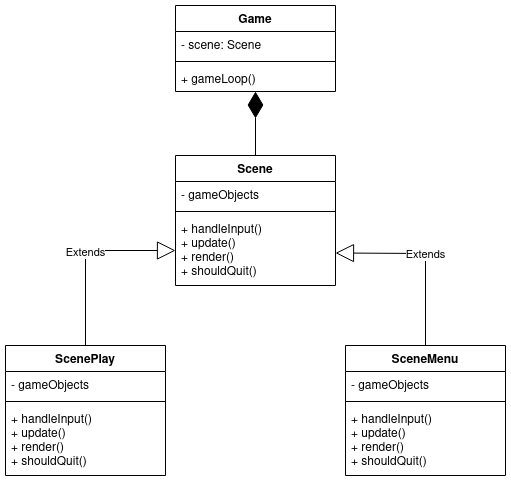

The diagram above was exported from draw.io. Its source (the exported page's mxGraphModel, read from the mxfile embedded in the PNG):
<mxGraphModel dx="1368" dy="793" grid="1" gridSize="10" guides="1" tooltips="1" connect="1" arrows="1" fold="1" page="1" pageScale="1" pageWidth="850" pageHeight="1100" math="0" shadow="0">
  <root>
    <mxCell id="0" />
    <mxCell id="1" parent="0" />
    <mxCell id="NzvwBgd3l2CiHTV_VXQQ-1" value="Game" style="swimlane;fontStyle=1;align=center;verticalAlign=top;childLayout=stackLayout;horizontal=1;startSize=26;horizontalStack=0;resizeParent=1;resizeParentMax=0;resizeLast=0;collapsible=1;marginBottom=0;" vertex="1" parent="1">
      <mxGeometry x="320" y="210" width="160" height="86" as="geometry" />
    </mxCell>
    <mxCell id="NzvwBgd3l2CiHTV_VXQQ-2" value="- scene: Scene" style="text;strokeColor=none;fillColor=none;align=left;verticalAlign=top;spacingLeft=4;spacingRight=4;overflow=hidden;rotatable=0;points=[[0,0.5],[1,0.5]];portConstraint=eastwest;" vertex="1" parent="NzvwBgd3l2CiHTV_VXQQ-1">
      <mxGeometry y="26" width="160" height="26" as="geometry" />
    </mxCell>
    <mxCell id="NzvwBgd3l2CiHTV_VXQQ-3" value="" style="line;strokeWidth=1;fillColor=none;align=left;verticalAlign=middle;spacingTop=-1;spacingLeft=3;spacingRight=3;rotatable=0;labelPosition=right;points=[];portConstraint=eastwest;strokeColor=inherit;" vertex="1" parent="NzvwBgd3l2CiHTV_VXQQ-1">
      <mxGeometry y="52" width="160" height="8" as="geometry" />
    </mxCell>
    <mxCell id="NzvwBgd3l2CiHTV_VXQQ-4" value="+ gameLoop()" style="text;strokeColor=none;fillColor=none;align=left;verticalAlign=top;spacingLeft=4;spacingRight=4;overflow=hidden;rotatable=0;points=[[0,0.5],[1,0.5]];portConstraint=eastwest;" vertex="1" parent="NzvwBgd3l2CiHTV_VXQQ-1">
      <mxGeometry y="60" width="160" height="26" as="geometry" />
    </mxCell>
    <mxCell id="NzvwBgd3l2CiHTV_VXQQ-5" value="Scene" style="swimlane;fontStyle=1;align=center;verticalAlign=top;childLayout=stackLayout;horizontal=1;startSize=26;horizontalStack=0;resizeParent=1;resizeParentMax=0;resizeLast=0;collapsible=1;marginBottom=0;" vertex="1" parent="1">
      <mxGeometry x="320" y="360" width="160" height="130" as="geometry" />
    </mxCell>
    <mxCell id="NzvwBgd3l2CiHTV_VXQQ-6" value="- gameObjects" style="text;strokeColor=none;fillColor=none;align=left;verticalAlign=top;spacingLeft=4;spacingRight=4;overflow=hidden;rotatable=0;points=[[0,0.5],[1,0.5]];portConstraint=eastwest;" vertex="1" parent="NzvwBgd3l2CiHTV_VXQQ-5">
      <mxGeometry y="26" width="160" height="26" as="geometry" />
    </mxCell>
    <mxCell id="NzvwBgd3l2CiHTV_VXQQ-7" value="" style="line;strokeWidth=1;fillColor=none;align=left;verticalAlign=middle;spacingTop=-1;spacingLeft=3;spacingRight=3;rotatable=0;labelPosition=right;points=[];portConstraint=eastwest;strokeColor=inherit;" vertex="1" parent="NzvwBgd3l2CiHTV_VXQQ-5">
      <mxGeometry y="52" width="160" height="8" as="geometry" />
    </mxCell>
    <mxCell id="NzvwBgd3l2CiHTV_VXQQ-8" value="+ handleInput()&#10;+ update()&#10;+ render()&#10;+ shouldQuit()&#10;" style="text;strokeColor=none;fillColor=none;align=left;verticalAlign=top;spacingLeft=4;spacingRight=4;overflow=hidden;rotatable=0;points=[[0,0.5],[1,0.5]];portConstraint=eastwest;" vertex="1" parent="NzvwBgd3l2CiHTV_VXQQ-5">
      <mxGeometry y="60" width="160" height="70" as="geometry" />
    </mxCell>
    <mxCell id="NzvwBgd3l2CiHTV_VXQQ-13" value="SceneMenu" style="swimlane;fontStyle=1;align=center;verticalAlign=top;childLayout=stackLayout;horizontal=1;startSize=26;horizontalStack=0;resizeParent=1;resizeParentMax=0;resizeLast=0;collapsible=1;marginBottom=0;" vertex="1" parent="1">
      <mxGeometry x="490" y="550" width="160" height="130" as="geometry" />
    </mxCell>
    <mxCell id="NzvwBgd3l2CiHTV_VXQQ-14" value="- gameObjects" style="text;strokeColor=none;fillColor=none;align=left;verticalAlign=top;spacingLeft=4;spacingRight=4;overflow=hidden;rotatable=0;points=[[0,0.5],[1,0.5]];portConstraint=eastwest;" vertex="1" parent="NzvwBgd3l2CiHTV_VXQQ-13">
      <mxGeometry y="26" width="160" height="26" as="geometry" />
    </mxCell>
    <mxCell id="NzvwBgd3l2CiHTV_VXQQ-15" value="" style="line;strokeWidth=1;fillColor=none;align=left;verticalAlign=middle;spacingTop=-1;spacingLeft=3;spacingRight=3;rotatable=0;labelPosition=right;points=[];portConstraint=eastwest;strokeColor=inherit;" vertex="1" parent="NzvwBgd3l2CiHTV_VXQQ-13">
      <mxGeometry y="52" width="160" height="8" as="geometry" />
    </mxCell>
    <mxCell id="NzvwBgd3l2CiHTV_VXQQ-16" value="+ handleInput()&#10;+ update()&#10;+ render()&#10;+ shouldQuit()&#10;" style="text;strokeColor=none;fillColor=none;align=left;verticalAlign=top;spacingLeft=4;spacingRight=4;overflow=hidden;rotatable=0;points=[[0,0.5],[1,0.5]];portConstraint=eastwest;" vertex="1" parent="NzvwBgd3l2CiHTV_VXQQ-13">
      <mxGeometry y="60" width="160" height="70" as="geometry" />
    </mxCell>
    <mxCell id="NzvwBgd3l2CiHTV_VXQQ-17" value="ScenePlay" style="swimlane;fontStyle=1;align=center;verticalAlign=top;childLayout=stackLayout;horizontal=1;startSize=26;horizontalStack=0;resizeParent=1;resizeParentMax=0;resizeLast=0;collapsible=1;marginBottom=0;" vertex="1" parent="1">
      <mxGeometry x="150" y="550" width="160" height="130" as="geometry" />
    </mxCell>
    <mxCell id="NzvwBgd3l2CiHTV_VXQQ-18" value="- gameObjects" style="text;strokeColor=none;fillColor=none;align=left;verticalAlign=top;spacingLeft=4;spacingRight=4;overflow=hidden;rotatable=0;points=[[0,0.5],[1,0.5]];portConstraint=eastwest;" vertex="1" parent="NzvwBgd3l2CiHTV_VXQQ-17">
      <mxGeometry y="26" width="160" height="26" as="geometry" />
    </mxCell>
    <mxCell id="NzvwBgd3l2CiHTV_VXQQ-19" value="" style="line;strokeWidth=1;fillColor=none;align=left;verticalAlign=middle;spacingTop=-1;spacingLeft=3;spacingRight=3;rotatable=0;labelPosition=right;points=[];portConstraint=eastwest;strokeColor=inherit;" vertex="1" parent="NzvwBgd3l2CiHTV_VXQQ-17">
      <mxGeometry y="52" width="160" height="8" as="geometry" />
    </mxCell>
    <mxCell id="NzvwBgd3l2CiHTV_VXQQ-20" value="+ handleInput()&#10;+ update()&#10;+ render()&#10;+ shouldQuit()&#10;" style="text;strokeColor=none;fillColor=none;align=left;verticalAlign=top;spacingLeft=4;spacingRight=4;overflow=hidden;rotatable=0;points=[[0,0.5],[1,0.5]];portConstraint=eastwest;" vertex="1" parent="NzvwBgd3l2CiHTV_VXQQ-17">
      <mxGeometry y="60" width="160" height="70" as="geometry" />
    </mxCell>
    <mxCell id="NzvwBgd3l2CiHTV_VXQQ-21" value="Extends" style="endArrow=block;endSize=16;endFill=0;html=1;rounded=0;exitX=0.5;exitY=0;exitDx=0;exitDy=0;entryX=1;entryY=0.75;entryDx=0;entryDy=0;" edge="1" parent="1" source="NzvwBgd3l2CiHTV_VXQQ-13" target="NzvwBgd3l2CiHTV_VXQQ-5">
      <mxGeometry width="160" relative="1" as="geometry">
        <mxPoint x="530" y="430" as="sourcePoint" />
        <mxPoint x="690" y="430" as="targetPoint" />
        <Array as="points">
          <mxPoint x="570" y="458" />
        </Array>
      </mxGeometry>
    </mxCell>
    <mxCell id="NzvwBgd3l2CiHTV_VXQQ-22" value="Extends" style="endArrow=block;endSize=16;endFill=0;html=1;rounded=0;exitX=0.5;exitY=0;exitDx=0;exitDy=0;entryX=0;entryY=0.5;entryDx=0;entryDy=0;" edge="1" parent="1" source="NzvwBgd3l2CiHTV_VXQQ-17" target="NzvwBgd3l2CiHTV_VXQQ-8">
      <mxGeometry width="160" relative="1" as="geometry">
        <mxPoint x="540" y="440" as="sourcePoint" />
        <mxPoint x="700" y="440" as="targetPoint" />
        <Array as="points">
          <mxPoint x="230" y="455" />
        </Array>
      </mxGeometry>
    </mxCell>
    <mxCell id="NzvwBgd3l2CiHTV_VXQQ-24" value="" style="endArrow=diamondThin;endFill=1;endSize=24;html=1;rounded=0;" edge="1" parent="1" source="NzvwBgd3l2CiHTV_VXQQ-5" target="NzvwBgd3l2CiHTV_VXQQ-1">
      <mxGeometry width="160" relative="1" as="geometry">
        <mxPoint x="500" y="310" as="sourcePoint" />
        <mxPoint x="660" y="310" as="targetPoint" />
      </mxGeometry>
    </mxCell>
  </root>
</mxGraphModel>